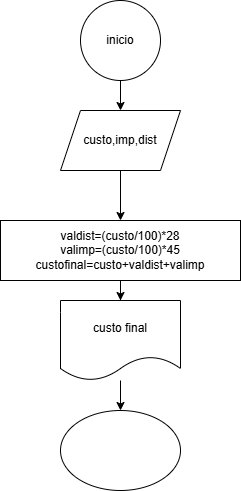

The diagram above was exported from draw.io. Its source (the exported page's mxGraphModel, read from the mxfile embedded in the PNG):
<mxGraphModel dx="880" dy="468" grid="1" gridSize="10" guides="1" tooltips="1" connect="1" arrows="1" fold="1" page="1" pageScale="1" pageWidth="827" pageHeight="1169" math="0" shadow="0">
  <root>
    <mxCell id="0" />
    <mxCell id="1" parent="0" />
    <mxCell id="hGpm6TNuifOjpG459Axa-3" value="" style="edgeStyle=orthogonalEdgeStyle;rounded=0;orthogonalLoop=1;jettySize=auto;html=1;" edge="1" parent="1" source="hGpm6TNuifOjpG459Axa-1" target="hGpm6TNuifOjpG459Axa-2">
      <mxGeometry relative="1" as="geometry" />
    </mxCell>
    <mxCell id="hGpm6TNuifOjpG459Axa-1" value="inicio" style="ellipse;whiteSpace=wrap;html=1;aspect=fixed;" vertex="1" parent="1">
      <mxGeometry x="360" width="80" height="80" as="geometry" />
    </mxCell>
    <mxCell id="hGpm6TNuifOjpG459Axa-6" value="" style="edgeStyle=orthogonalEdgeStyle;rounded=0;orthogonalLoop=1;jettySize=auto;html=1;" edge="1" parent="1" source="hGpm6TNuifOjpG459Axa-2" target="hGpm6TNuifOjpG459Axa-5">
      <mxGeometry relative="1" as="geometry" />
    </mxCell>
    <mxCell id="hGpm6TNuifOjpG459Axa-2" value="custo,imp,dist" style="shape=parallelogram;perimeter=parallelogramPerimeter;whiteSpace=wrap;html=1;fixedSize=1;" vertex="1" parent="1">
      <mxGeometry x="340" y="110" width="120" height="60" as="geometry" />
    </mxCell>
    <mxCell id="hGpm6TNuifOjpG459Axa-8" value="" style="edgeStyle=orthogonalEdgeStyle;rounded=0;orthogonalLoop=1;jettySize=auto;html=1;" edge="1" parent="1" source="hGpm6TNuifOjpG459Axa-5" target="hGpm6TNuifOjpG459Axa-7">
      <mxGeometry relative="1" as="geometry" />
    </mxCell>
    <mxCell id="hGpm6TNuifOjpG459Axa-5" value="valdist=(custo/100)*28&lt;div&gt;valimp=(custo/100)*45&lt;/div&gt;&lt;div&gt;custofinal=custo+valdist+valimp&lt;/div&gt;" style="whiteSpace=wrap;html=1;" vertex="1" parent="1">
      <mxGeometry x="280" y="220" width="240" height="60" as="geometry" />
    </mxCell>
    <mxCell id="hGpm6TNuifOjpG459Axa-10" value="" style="edgeStyle=orthogonalEdgeStyle;rounded=0;orthogonalLoop=1;jettySize=auto;html=1;" edge="1" parent="1" source="hGpm6TNuifOjpG459Axa-7" target="hGpm6TNuifOjpG459Axa-9">
      <mxGeometry relative="1" as="geometry" />
    </mxCell>
    <mxCell id="hGpm6TNuifOjpG459Axa-7" value="custo final" style="shape=document;whiteSpace=wrap;html=1;boundedLbl=1;" vertex="1" parent="1">
      <mxGeometry x="340" y="300" width="120" height="80" as="geometry" />
    </mxCell>
    <mxCell id="hGpm6TNuifOjpG459Axa-9" value="" style="ellipse;whiteSpace=wrap;html=1;" vertex="1" parent="1">
      <mxGeometry x="340" y="410" width="120" height="80" as="geometry" />
    </mxCell>
  </root>
</mxGraphModel>